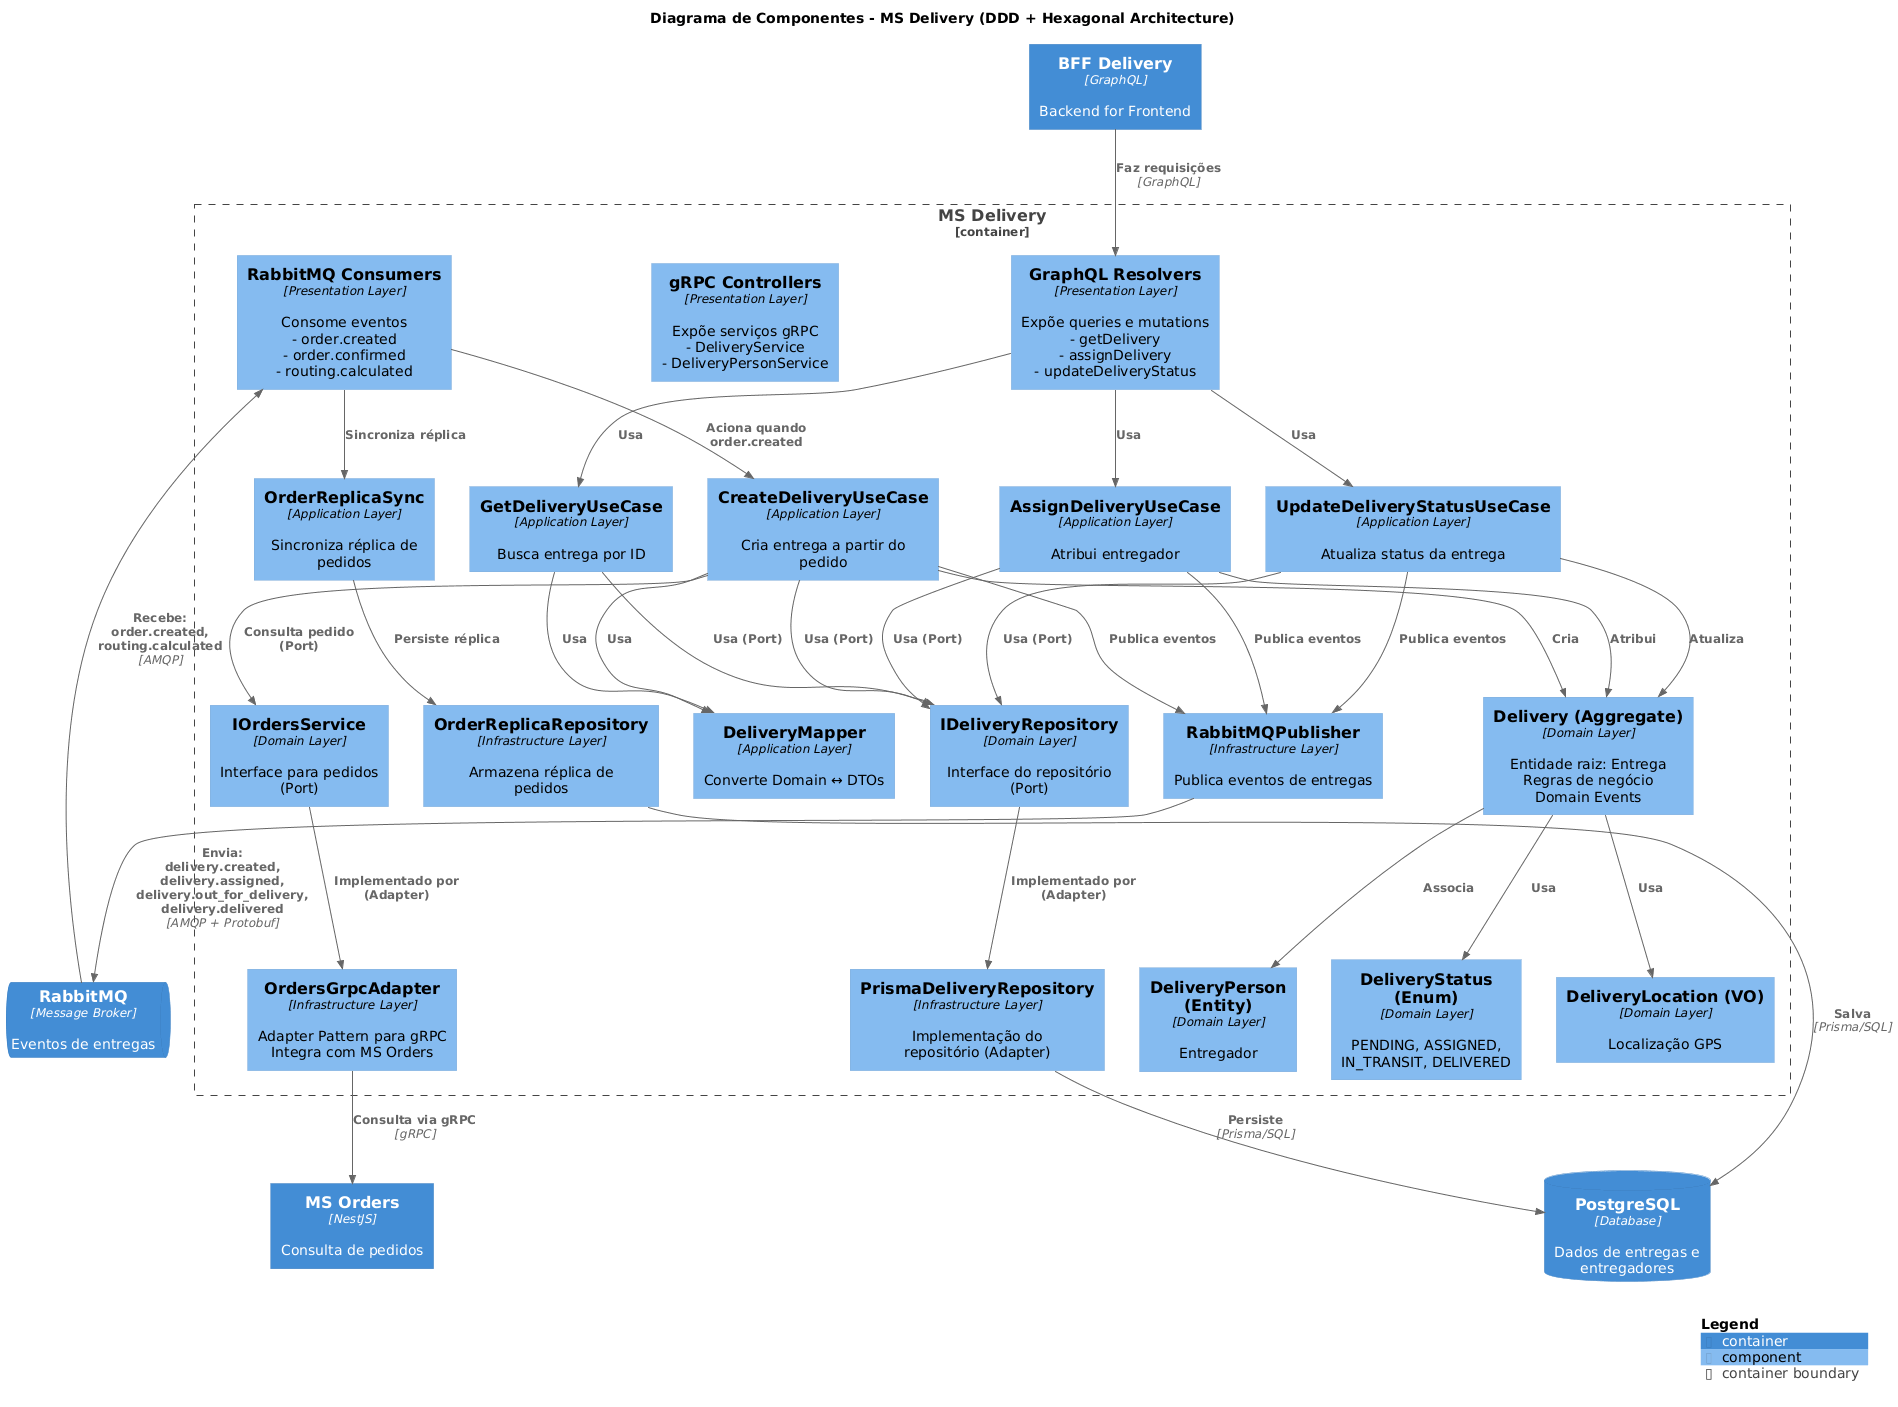

The diagram above was rendered by PlantUML. Its source (embedded in the PNG):
@startuml
!include https://raw.githubusercontent.com/plantuml-stdlib/C4-PlantUML/master/C4_Component.puml

LAYOUT_WITH_LEGEND()

title Diagrama de Componentes - MS Delivery (DDD + Hexagonal Architecture)

Container(bff, "BFF Delivery", "GraphQL", "Backend for Frontend")
Container(msorders, "MS Orders", "NestJS", "Consulta de pedidos")

Container_Boundary(msdelivery, "MS Delivery") {
    Component(graphql_resolver, "GraphQL Resolvers", "Presentation Layer", "Expõe queries e mutations\n- getDelivery\n- assignDelivery\n- updateDeliveryStatus")
    Component(grpc_controller, "gRPC Controllers", "Presentation Layer", "Expõe serviços gRPC\n- DeliveryService\n- DeliveryPersonService")
    Component(rabbitmq_consumer, "RabbitMQ Consumers", "Presentation Layer", "Consome eventos\n- order.created\n- order.confirmed\n- routing.calculated")
    
    Component(create_delivery, "CreateDeliveryUseCase", "Application Layer", "Cria entrega a partir do pedido")
    Component(assign_delivery, "AssignDeliveryUseCase", "Application Layer", "Atribui entregador")
    Component(update_status, "UpdateDeliveryStatusUseCase", "Application Layer", "Atualiza status da entrega")
    Component(get_delivery, "GetDeliveryUseCase", "Application Layer", "Busca entrega por ID")
    
    Component(delivery_mapper, "DeliveryMapper", "Application Layer", "Converte Domain ↔ DTOs")
    Component(order_replica_sync, "OrderReplicaSync", "Application Layer", "Sincroniza réplica de pedidos")
    
    Component(delivery_aggregate, "Delivery (Aggregate)", "Domain Layer", "Entidade raiz: Entrega\nRegras de negócio\nDomain Events")
    Component(delivery_person, "DeliveryPerson (Entity)", "Domain Layer", "Entregador")
    Component(delivery_status, "DeliveryStatus (Enum)", "Domain Layer", "PENDING, ASSIGNED, IN_TRANSIT, DELIVERED")
    Component(delivery_location, "DeliveryLocation (VO)", "Domain Layer", "Localização GPS")
    
    Component(delivery_repo_interface, "IDeliveryRepository", "Domain Layer", "Interface do repositório (Port)")
    Component(order_service_interface, "IOrdersService", "Domain Layer", "Interface para pedidos (Port)")
    
    Component(delivery_repo, "PrismaDeliveryRepository", "Infrastructure Layer", "Implementação do repositório (Adapter)")
    Component(order_replica_repo, "OrderReplicaRepository", "Infrastructure Layer", "Armazena réplica de pedidos")
    Component(orders_adapter, "OrdersGrpcAdapter", "Infrastructure Layer", "Adapter Pattern para gRPC\nIntegra com MS Orders")
    Component(rabbitmq_publisher, "RabbitMQPublisher", "Infrastructure Layer", "Publica eventos de entregas")
}

ContainerDb(db_delivery, "PostgreSQL", "Database", "Dados de entregas e entregadores")
ContainerQueue(rabbitmq, "RabbitMQ", "Message Broker", "Eventos de entregas")

Rel(bff, graphql_resolver, "Faz requisições", "GraphQL")

Rel(graphql_resolver, assign_delivery, "Usa")
Rel(graphql_resolver, update_status, "Usa")
Rel(graphql_resolver, get_delivery, "Usa")

Rel(rabbitmq_consumer, create_delivery, "Aciona quando order.created")
Rel(rabbitmq_consumer, order_replica_sync, "Sincroniza réplica")

Rel(create_delivery, delivery_aggregate, "Cria")
Rel(assign_delivery, delivery_aggregate, "Atribui")
Rel(update_status, delivery_aggregate, "Atualiza")

Rel(delivery_aggregate, delivery_person, "Associa")
Rel(delivery_aggregate, delivery_status, "Usa")
Rel(delivery_aggregate, delivery_location, "Usa")

Rel(create_delivery, order_service_interface, "Consulta pedido (Port)")
Rel(order_service_interface, orders_adapter, "Implementado por (Adapter)")
Rel(orders_adapter, msorders, "Consulta via gRPC", "gRPC")

Rel(order_replica_sync, order_replica_repo, "Persiste réplica")
Rel(order_replica_repo, db_delivery, "Salva", "Prisma/SQL")

Rel(create_delivery, delivery_repo_interface, "Usa (Port)")
Rel(assign_delivery, delivery_repo_interface, "Usa (Port)")
Rel(update_status, delivery_repo_interface, "Usa (Port)")
Rel(get_delivery, delivery_repo_interface, "Usa (Port)")
Rel(delivery_repo_interface, delivery_repo, "Implementado por (Adapter)")
Rel(delivery_repo, db_delivery, "Persiste", "Prisma/SQL")

Rel(create_delivery, rabbitmq_publisher, "Publica eventos")
Rel(assign_delivery, rabbitmq_publisher, "Publica eventos")
Rel(update_status, rabbitmq_publisher, "Publica eventos")
Rel(rabbitmq_publisher, rabbitmq, "Envia: delivery.created, delivery.assigned, delivery.out_for_delivery, delivery.delivered", "AMQP + Protobuf")

Rel(rabbitmq, rabbitmq_consumer, "Recebe: order.created, routing.calculated", "AMQP")

Rel(create_delivery, delivery_mapper, "Usa")
Rel(get_delivery, delivery_mapper, "Usa")

SHOW_LEGEND()
@enduml